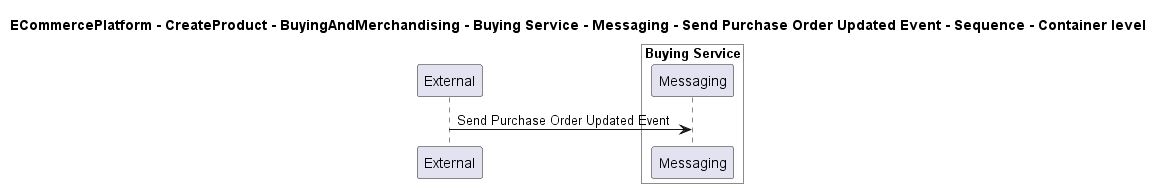

The diagram above was rendered by PlantUML. Its source (embedded in the PNG):
@startuml

title ECommercePlatform - CreateProduct - BuyingAndMerchandising - Buying Service - Messaging - Send Purchase Order Updated Event - Sequence - Container level

participant "External" as C4InterFlow.SoftwareSystems.ExternalSystem

box "Buying Service" #White
    participant "Messaging" as ECommercePlatform.CreateProduct.BuyingAndMerchandising.SoftwareSystems.BuyingService.Containers.Messaging
end box


C4InterFlow.SoftwareSystems.ExternalSystem -> ECommercePlatform.CreateProduct.BuyingAndMerchandising.SoftwareSystems.BuyingService.Containers.Messaging : Send Purchase Order Updated Event


@enduml